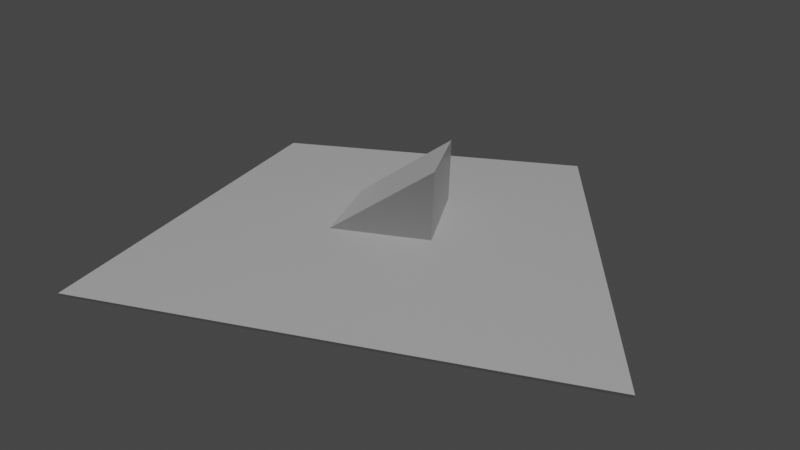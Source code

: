 # Source: terr.blend  (saved by Blender 2.81.16; exported with 4.5.12 LTS)
import bpy
from mathutils import Matrix  # noqa: F401  (used for matrix-valued properties, if any)

bpy.ops.wm.read_factory_settings(use_empty=True)
scene = bpy.context.scene
scene.name = 'Scene'

# ---- collections
col_collection = bpy.data.collections.new('Collection'); scene.collection.children.link(col_collection)

# ---- materials (node trees are filled in below, after node groups)
mat_material = bpy.data.materials.new('Material')
mat_material.alpha_threshold = 0.0
mat_material.use_transparent_shadow = False
mat_material.line_color = (0.0, 0.0, 0.0, 1.0)
mat_material_001 = bpy.data.materials.new('Material.001')
mat_material_001.alpha_threshold = 0.0
mat_material_001.use_transparent_shadow = False
mat_material_001.line_color = (0.0, 0.0, 0.0, 1.0)

# ---- material node trees
mat_material.use_nodes = True; mat_material.node_tree.nodes.clear()
_N = mat_material.node_tree.nodes; _L = mat_material.node_tree.links
n0 = _N.new('ShaderNodeOutputMaterial'); n0.name = 'Material Output'; n0.location = (300, 300)
n1 = _N.new('ShaderNodeBsdfPrincipled'); n1.name = 'Principled BSDF'; n1.location = (10, 300)
n1.distribution = 'GGX'
n1.subsurface_method = 'BURLEY'
n1.inputs[2].default_value = 0.4
n1.inputs[3].default_value = 1.45
n1.inputs[27].default_value = (0.0, 0.0, 0.0, 1.0)
n1.inputs[28].default_value = 1.0
_L.new(n1.outputs[0], n0.inputs[0])
n0.is_active_output = True
mat_material_001.use_nodes = True; mat_material_001.node_tree.nodes.clear()
_N = mat_material_001.node_tree.nodes; _L = mat_material_001.node_tree.links
n0 = _N.new('ShaderNodeOutputMaterial'); n0.name = 'Material Output'; n0.location = (300, 300)
n1 = _N.new('ShaderNodeBsdfPrincipled'); n1.name = 'Principled BSDF'; n1.location = (10, 300)
n1.distribution = 'GGX'
n1.subsurface_method = 'BURLEY'
n1.inputs[2].default_value = 0.4
n1.inputs[3].default_value = 1.45
n1.inputs[27].default_value = (0.0, 0.0, 0.0, 1.0)
n1.inputs[28].default_value = 1.0
_L.new(n1.outputs[0], n0.inputs[0])
n0.is_active_output = True

# ---- world
world_world = bpy.data.worlds.new('World'); scene.world = world_world
world_world.use_nodes = True; world_world.node_tree.nodes.clear()
_N = world_world.node_tree.nodes; _L = world_world.node_tree.links
n0 = _N.new('ShaderNodeOutputWorld'); n0.name = 'World Output'; n0.location = (300, 300)
n1 = _N.new('ShaderNodeBackground'); n1.name = 'Background'; n1.location = (10, 300)
n1.inputs[0].default_value = (0.05088, 0.05088, 0.05088, 1.0)
_L.new(n1.outputs[0], n0.inputs[0])
n0.is_active_output = True
world_world.color = (0.05088, 0.05088, 0.05088)
world_world.use_sun_shadow = False
world_world.sun_shadow_jitter_overblur = 0.0

# ---- cameras
cam_002 = bpy.data.cameras.new('攝影機.002')
cam_002.lens = 21.31
cam_002.dof.focus_distance = 11.14

# ---- lights
light_sun = bpy.data.lights.new('Sun', 'SUN')
light_sun.transmission_factor = 0.0
light_sun.energy = 1.0
light_sun.shadow_soft_size = 0.125

# ---- meshes
me_cube = bpy.data.meshes.new('Cube')
me_cube.from_pydata([(1.0, 1.0, 67.33), (1.0, 1.0, -1.0), (1.001, -0.9405, 66.81), (1.0, -1.0, -1.0), (-1.0, 1.0, 1.0), (-1.0, 1.0, -1.0), (-1.0, -1.0, 1.0), (-1.0, -1.0, -1.0)], [], [(0, 4, 6, 2), (3, 2, 6, 7), (7, 6, 4, 5), (5, 1, 3, 7), (1, 0, 2, 3), (5, 4, 0, 1)])
_uv = me_cube.uv_layers.new(name='UVMap')
_uv.uv.foreach_set('vector', [0.625, 0.5, 0.875, 0.5, 0.875, 0.75, 0.625, 0.75, 0.375, 0.75, 0.625, 0.75, 0.625, 1.0, 0.375, 1.0, 0.375, 0.0, 0.625, 0.0, 0.625, 0.25, 0.375, 0.25, 0.125, 0.5, 0.375, 0.5, 0.375, 0.75, 0.125, 0.75, 0.375, 0.5, 0.625, 0.5, 0.625, 0.75, 0.375, 0.75, 0.375, 0.25, 0.625, 0.25, 0.625, 0.5, 0.375, 0.5])
me_cube.materials.append(mat_material)
me_cube.use_remesh_preserve_volume = False
me_cube.use_remesh_preserve_attributes = False
me_cube.use_mirror_vertex_groups = False
me_cube.update()
me_cube_001 = bpy.data.meshes.new('Cube.001')
me_cube_001.from_pydata([(1.0, 1.0, 1.0), (1.0, 1.0, -1.0), (1.0, -1.0, 1.0), (1.0, -1.0, -1.0), (-1.0, 1.0, 1.0), (-1.0, 1.0, -1.0), (-1.0, -1.0, 1.0), (-1.0, -1.0, -1.0)], [], [(0, 4, 6, 2), (3, 2, 6, 7), (7, 6, 4, 5), (5, 1, 3, 7), (1, 0, 2, 3), (5, 4, 0, 1)])
_uv = me_cube_001.uv_layers.new(name='UVMap')
_uv.uv.foreach_set('vector', [0.625, 0.5, 0.875, 0.5, 0.875, 0.75, 0.625, 0.75, 0.375, 0.75, 0.625, 0.75, 0.625, 1.0, 0.375, 1.0, 0.375, 0.0, 0.625, 0.0, 0.625, 0.25, 0.375, 0.25, 0.125, 0.5, 0.375, 0.5, 0.375, 0.75, 0.125, 0.75, 0.375, 0.5, 0.625, 0.5, 0.625, 0.75, 0.375, 0.75, 0.375, 0.25, 0.625, 0.25, 0.625, 0.5, 0.375, 0.5])
_ca = me_cube_001.color_attributes.new('Col', 'BYTE_COLOR', 'CORNER')
_ca.data.foreach_set('color', [1.0, 1.0, 1.0, 1.0, 1.0, 1.0, 1.0, 1.0, 1.0, 1.0, 1.0, 1.0, 1.0, 1.0, 1.0, 1.0, 1.0, 1.0, 1.0, 1.0, 1.0, 1.0, 1.0, 1.0, 1.0, 1.0, 1.0, 1.0, 1.0, 1.0, 1.0, 1.0, 1.0, 1.0, 1.0, 1.0, 1.0, 1.0, 1.0, 1.0, 1.0, 1.0, 1.0, 1.0, 1.0, 1.0, 1.0, 1.0, 1.0, 1.0, 1.0, 1.0, 1.0, 1.0, 1.0, 1.0, 1.0, 1.0, 1.0, 1.0, 1.0, 1.0, 1.0, 1.0, 1.0, 1.0, 1.0, 1.0, 1.0, 1.0, 1.0, 1.0, 1.0, 1.0, 1.0, 1.0, 1.0, 1.0, 1.0, 1.0, 1.0, 1.0, 1.0, 1.0, 1.0, 1.0, 1.0, 1.0, 1.0, 1.0, 1.0, 1.0, 1.0, 1.0, 1.0, 1.0])
me_cube_001.materials.append(mat_material_001)
me_cube_001.use_remesh_preserve_volume = False
me_cube_001.use_remesh_preserve_attributes = False
me_cube_001.use_mirror_vertex_groups = False
me_cube_001.update()

# ---- objects
ob_cube = bpy.data.objects.new('Cube', me_cube)
ob_cube_001 = bpy.data.objects.new('Cube.001', me_cube_001)
ob_x = bpy.data.objects.new('攝影機', cam_002)
ob_sun = bpy.data.objects.new('Sun', light_sun)

# ---- transforms, parenting, visibility, modifiers, constraints
ob_cube.location = (0.0, 0.0, 0.0)
ob_cube.scale = (50.0, 50.0, 1.0)
ob_cube.lock_rotations_4d = False
ob_cube.empty_display_type = 'ARROWS'
ob_cube.lineart.crease_threshold = 0.0
ob_cube_001.location = (-4.42, -1.915, 0.778)
ob_cube_001.scale = (200.0, 200.0, 1.0)
ob_cube_001.lock_rotations_4d = False
ob_cube_001.empty_display_type = 'ARROWS'
ob_cube_001.lineart.crease_threshold = 0.0
ob_x.location = (114.0, -424.8, 206.1)
ob_x.rotation_euler = (1.109, -0.004652, 0.2466)
ob_x.scale = (36.58, 16.15, 16.72)
ob_x.lineart.crease_threshold = 0.0
ob_sun.location = (303.1, 35.2, 1.159)
ob_sun.lineart.crease_threshold = 0.0

# ---- collection membership
col_collection.objects.link(ob_cube)
col_collection.objects.link(ob_cube_001)
col_collection.objects.link(ob_x)
col_collection.objects.link(ob_sun)

# ---- scene / render settings (as saved in the file)
scene.camera = ob_x
scene.frame_start = 1; scene.frame_end = 250; scene.frame_set(1)
scene.render.engine = 'BLENDER_EEVEE_NEXT'
scene.cycles.use_denoising = False
scene.cycles.samples = 128
scene.cycles.sampling_pattern = 'TABULATED_SOBOL'
scene.cycles.use_adaptive_sampling = False
scene.cycles.use_light_tree = False
scene.view_settings.view_transform = 'Filmic'
bpy.context.view_layer.update()
